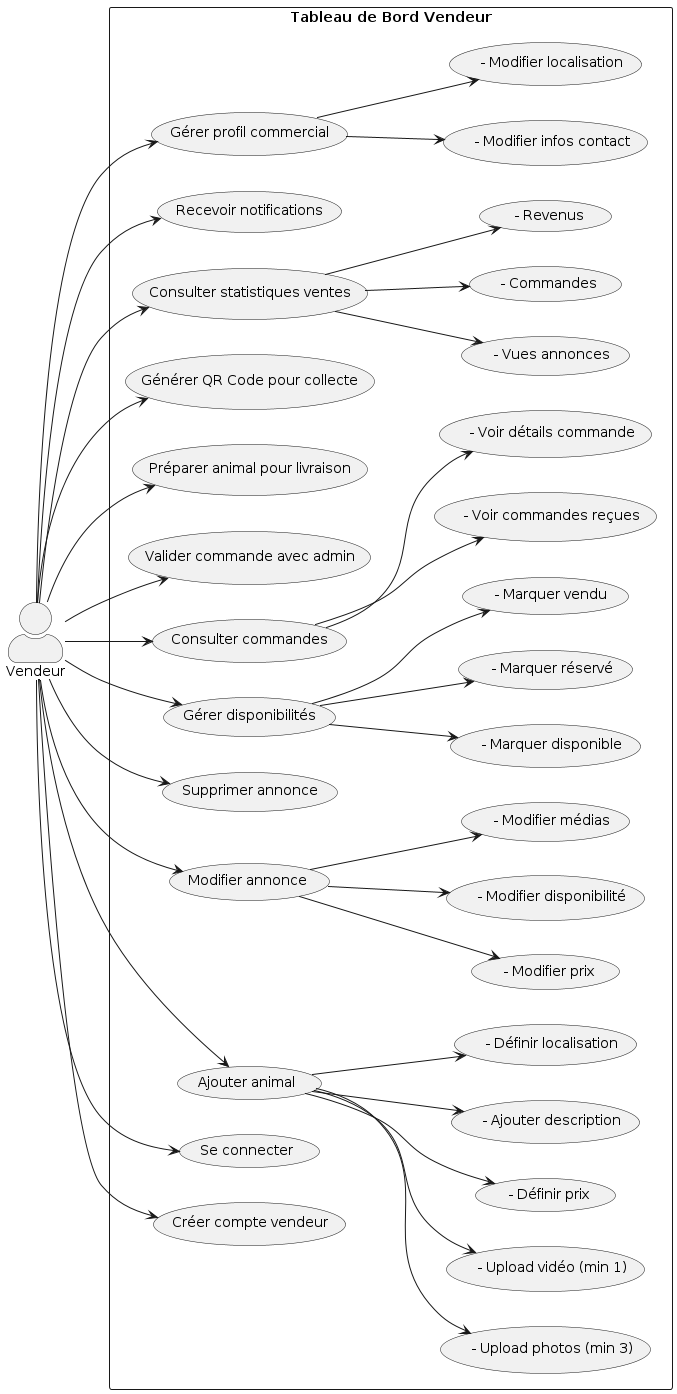

The diagram above was rendered by PlantUML. Its source (embedded in the PNG):
@startuml
left to right direction
skinparam actorStyle awesome

actor "Vendeur" as Seller

rectangle "Tableau de Bord Vendeur" {
  
  usecase "Créer compte vendeur" as UC1
  usecase "Se connecter" as UC2
  
  usecase "Ajouter animal" as UC3
  usecase "   - Upload photos (min 3)" as UC3a
  usecase "   - Upload vidéo (min 1)" as UC3b
  usecase "   - Définir prix" as UC3c
  usecase "   - Ajouter description" as UC3d
  usecase "   - Définir localisation" as UC3e
  
  usecase "Modifier annonce" as UC4
  usecase "   - Modifier prix" as UC4a
  usecase "   - Modifier disponibilité" as UC4b
  usecase "   - Modifier médias" as UC4c
  
  usecase "Supprimer annonce" as UC5
  usecase "Gérer disponibilités" as UC6
  usecase "   - Marquer disponible" as UC6a
  usecase "   - Marquer réservé" as UC6b
  usecase "   - Marquer vendu" as UC6c
  
  usecase "Consulter commandes" as UC7
  usecase "   - Voir commandes reçues" as UC7a
  usecase "   - Voir détails commande" as UC7b
  
  usecase "Valider commande avec admin" as UC8
  usecase "Préparer animal pour livraison" as UC9
  usecase "Générer QR Code pour collecte" as UC10
  
  usecase "Consulter statistiques ventes" as UC11
  usecase "   - Vues annonces" as UC11a
  usecase "   - Commandes" as UC11b
  usecase "   - Revenus" as UC11c
  
  usecase "Recevoir notifications" as UC12
  usecase "Gérer profil commercial" as UC13
  usecase "   - Modifier infos contact" as UC13a
  usecase "   - Modifier localisation" as UC13b
}

Seller --> UC1
Seller --> UC2
Seller --> UC3
UC3 --> UC3a
UC3 --> UC3b
UC3 --> UC3c
UC3 --> UC3d
UC3 --> UC3e
Seller --> UC4
UC4 --> UC4a
UC4 --> UC4b
UC4 --> UC4c
Seller --> UC5
Seller --> UC6
UC6 --> UC6a
UC6 --> UC6b
UC6 --> UC6c
Seller --> UC7
UC7 --> UC7a
UC7 --> UC7b
Seller --> UC8
Seller --> UC9
Seller --> UC10
Seller --> UC11
UC11 --> UC11a
UC11 --> UC11b
UC11 --> UC11c
Seller --> UC12
Seller --> UC13
UC13 --> UC13a
UC13 --> UC13b
@enduml